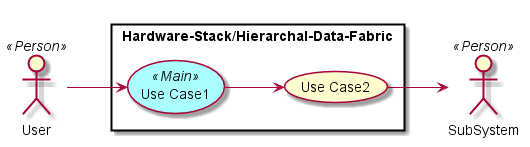

The diagram above was rendered by PlantUML. Its source (embedded in the PNG):
@startuml

left to right direction

skinparam usecase {
  BackgroudnColor #ffffaa
  BackgroundColor<<Main>> #aaffff
}
actor :User: <<Person>>
actor :SubSystem: <<Person>>


rectangle "Hardware-Stack/Hierarchal-Data-Fabric" {
UseCase UC1 <<Main>> as "Use Case1"
UseCase UC2  as "Use Case2"


User --> UC1
UC1 --> UC2
UC2 --> SubSystem
}

@enduml